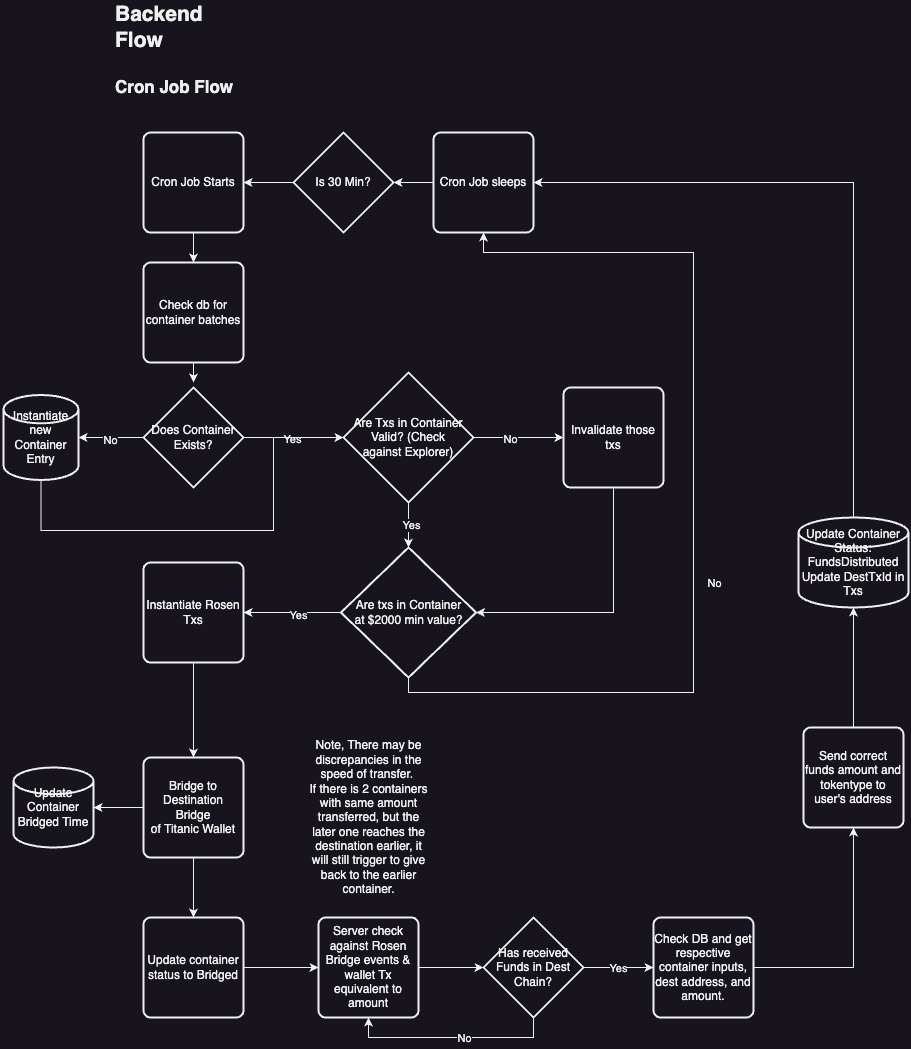

The diagram above was exported from draw.io. Its source (the exported page's mxGraphModel, read from the mxfile embedded in the PNG):
<mxGraphModel dx="2278" dy="1708" grid="1" gridSize="10" guides="1" tooltips="1" connect="1" arrows="1" fold="1" page="1" pageScale="1" pageWidth="850" pageHeight="1100" math="0" shadow="0">
  <root>
    <mxCell id="0" />
    <mxCell id="1" parent="0" />
    <mxCell id="2" style="edgeStyle=orthogonalEdgeStyle;rounded=0;orthogonalLoop=1;jettySize=auto;html=1;entryX=0.5;entryY=0;entryDx=0;entryDy=0;" edge="1" source="3" target="6" parent="1">
      <mxGeometry relative="1" as="geometry" />
    </mxCell>
    <mxCell id="3" value="Cron Job Starts" style="rounded=1;whiteSpace=wrap;html=1;absoluteArcSize=1;arcSize=14;strokeWidth=2;" vertex="1" parent="1">
      <mxGeometry x="130" y="880" width="100" height="100" as="geometry" />
    </mxCell>
    <mxCell id="4" value="Backend Flow" style="text;html=1;align=left;verticalAlign=middle;whiteSpace=wrap;rounded=0;fontStyle=1;fontSize=21;" vertex="1" parent="1">
      <mxGeometry x="100" y="760" width="130" height="30" as="geometry" />
    </mxCell>
    <mxCell id="5" style="edgeStyle=orthogonalEdgeStyle;rounded=0;orthogonalLoop=1;jettySize=auto;html=1;exitX=0.5;exitY=1;exitDx=0;exitDy=0;" edge="1" source="6" parent="1">
      <mxGeometry relative="1" as="geometry">
        <mxPoint x="180" y="1130" as="targetPoint" />
      </mxGeometry>
    </mxCell>
    <mxCell id="6" value="Check db for container batches" style="rounded=1;whiteSpace=wrap;html=1;absoluteArcSize=1;arcSize=14;strokeWidth=2;" vertex="1" parent="1">
      <mxGeometry x="130" y="1010" width="100" height="100" as="geometry" />
    </mxCell>
    <mxCell id="7" style="edgeStyle=orthogonalEdgeStyle;rounded=0;orthogonalLoop=1;jettySize=auto;html=1;entryX=0;entryY=0.5;entryDx=0;entryDy=0;" edge="1" source="9" target="15" parent="1">
      <mxGeometry relative="1" as="geometry" />
    </mxCell>
    <mxCell id="8" value="No" style="edgeLabel;html=1;align=center;verticalAlign=middle;resizable=0;points=[];" vertex="1" connectable="0" parent="7">
      <mxGeometry x="-0.2" y="-1" relative="1" as="geometry">
        <mxPoint as="offset" />
      </mxGeometry>
    </mxCell>
    <mxCell id="9" value="Are Txs in Container&lt;div&gt;Valid? (Check&lt;/div&gt;&lt;div&gt;against Explorer)&lt;/div&gt;" style="strokeWidth=2;html=1;shape=mxgraph.flowchart.decision;whiteSpace=wrap;" vertex="1" parent="1">
      <mxGeometry x="330" y="1120" width="130" height="130" as="geometry" />
    </mxCell>
    <mxCell id="10" style="edgeStyle=orthogonalEdgeStyle;rounded=0;orthogonalLoop=1;jettySize=auto;html=1;" edge="1" source="12" target="24" parent="1">
      <mxGeometry relative="1" as="geometry" />
    </mxCell>
    <mxCell id="11" value="Yes" style="edgeLabel;html=1;align=center;verticalAlign=middle;resizable=0;points=[];" vertex="1" connectable="0" parent="10">
      <mxGeometry x="-0.0872" y="2" relative="1" as="geometry">
        <mxPoint as="offset" />
      </mxGeometry>
    </mxCell>
    <mxCell id="12" value="Are txs in Container&lt;div&gt;at $2000 min value?&lt;/div&gt;" style="strokeWidth=2;html=1;shape=mxgraph.flowchart.decision;whiteSpace=wrap;" vertex="1" parent="1">
      <mxGeometry x="327.5" y="1295" width="135" height="130" as="geometry" />
    </mxCell>
    <mxCell id="13" style="edgeStyle=orthogonalEdgeStyle;rounded=0;orthogonalLoop=1;jettySize=auto;html=1;entryX=0.5;entryY=0;entryDx=0;entryDy=0;entryPerimeter=0;" edge="1" source="9" target="12" parent="1">
      <mxGeometry relative="1" as="geometry" />
    </mxCell>
    <mxCell id="14" value="Yes" style="edgeLabel;html=1;align=center;verticalAlign=middle;resizable=0;points=[];" vertex="1" connectable="0" parent="13">
      <mxGeometry x="0.0222" y="2" relative="1" as="geometry">
        <mxPoint as="offset" />
      </mxGeometry>
    </mxCell>
    <mxCell id="15" value="Invalidate those txs" style="rounded=1;whiteSpace=wrap;html=1;absoluteArcSize=1;arcSize=14;strokeWidth=2;" vertex="1" parent="1">
      <mxGeometry x="550" y="1135" width="100" height="100" as="geometry" />
    </mxCell>
    <mxCell id="16" style="edgeStyle=orthogonalEdgeStyle;rounded=0;orthogonalLoop=1;jettySize=auto;html=1;entryX=1;entryY=0.5;entryDx=0;entryDy=0;entryPerimeter=0;exitX=0.5;exitY=1;exitDx=0;exitDy=0;" edge="1" source="15" target="12" parent="1">
      <mxGeometry relative="1" as="geometry">
        <mxPoint x="617.5" y="1255" as="sourcePoint" />
        <mxPoint x="530" y="1430" as="targetPoint" />
      </mxGeometry>
    </mxCell>
    <mxCell id="17" value="" style="edgeStyle=orthogonalEdgeStyle;rounded=0;orthogonalLoop=1;jettySize=auto;html=1;exitX=0.5;exitY=1;exitDx=0;exitDy=0;exitPerimeter=0;entryX=0.5;entryY=1;entryDx=0;entryDy=0;" edge="1" source="12" target="19" parent="1">
      <mxGeometry relative="1" as="geometry">
        <mxPoint x="395" y="1420" as="sourcePoint" />
        <mxPoint x="470" y="1050" as="targetPoint" />
        <Array as="points">
          <mxPoint x="395" y="1440" />
          <mxPoint x="680" y="1440" />
          <mxPoint x="680" y="1000" />
          <mxPoint x="470" y="1000" />
        </Array>
      </mxGeometry>
    </mxCell>
    <mxCell id="18" value="No" style="edgeLabel;html=1;align=center;verticalAlign=middle;resizable=0;points=[];" vertex="1" connectable="0" parent="17">
      <mxGeometry x="-0.7302" y="-2" relative="1" as="geometry">
        <mxPoint x="190" y="-112" as="offset" />
      </mxGeometry>
    </mxCell>
    <mxCell id="19" value="Cron Job sleeps" style="rounded=1;whiteSpace=wrap;html=1;absoluteArcSize=1;arcSize=14;strokeWidth=2;" vertex="1" parent="1">
      <mxGeometry x="420" y="880" width="100" height="100" as="geometry" />
    </mxCell>
    <mxCell id="20" style="edgeStyle=orthogonalEdgeStyle;rounded=0;orthogonalLoop=1;jettySize=auto;html=1;entryX=1;entryY=0.5;entryDx=0;entryDy=0;" edge="1" source="21" target="3" parent="1">
      <mxGeometry relative="1" as="geometry" />
    </mxCell>
    <mxCell id="21" value="Is 30 Min?" style="strokeWidth=2;html=1;shape=mxgraph.flowchart.decision;whiteSpace=wrap;" vertex="1" parent="1">
      <mxGeometry x="280" y="880" width="100" height="100" as="geometry" />
    </mxCell>
    <mxCell id="22" style="edgeStyle=orthogonalEdgeStyle;rounded=0;orthogonalLoop=1;jettySize=auto;html=1;entryX=1;entryY=0.5;entryDx=0;entryDy=0;entryPerimeter=0;" edge="1" source="19" target="21" parent="1">
      <mxGeometry relative="1" as="geometry" />
    </mxCell>
    <mxCell id="23" style="edgeStyle=orthogonalEdgeStyle;rounded=0;orthogonalLoop=1;jettySize=auto;html=1;entryX=0.5;entryY=0;entryDx=0;entryDy=0;" edge="1" source="24" target="26" parent="1">
      <mxGeometry relative="1" as="geometry" />
    </mxCell>
    <mxCell id="24" value="Instantiate Rosen Txs" style="rounded=1;whiteSpace=wrap;html=1;absoluteArcSize=1;arcSize=14;strokeWidth=2;" vertex="1" parent="1">
      <mxGeometry x="130" y="1310" width="100" height="100" as="geometry" />
    </mxCell>
    <mxCell id="25" style="edgeStyle=orthogonalEdgeStyle;rounded=0;orthogonalLoop=1;jettySize=auto;html=1;entryX=0.5;entryY=0;entryDx=0;entryDy=0;" edge="1" source="26" target="28" parent="1">
      <mxGeometry relative="1" as="geometry" />
    </mxCell>
    <mxCell id="26" value="Bridge to Destination Bridge&lt;div&gt;of Titanic Wallet&lt;/div&gt;" style="rounded=1;whiteSpace=wrap;html=1;absoluteArcSize=1;arcSize=14;strokeWidth=2;" vertex="1" parent="1">
      <mxGeometry x="130" y="1505" width="100" height="100" as="geometry" />
    </mxCell>
    <mxCell id="27" style="edgeStyle=orthogonalEdgeStyle;rounded=0;orthogonalLoop=1;jettySize=auto;html=1;entryX=0;entryY=0.5;entryDx=0;entryDy=0;" edge="1" source="28" target="29" parent="1">
      <mxGeometry relative="1" as="geometry" />
    </mxCell>
    <mxCell id="28" value="Update container status to Bridged" style="rounded=1;whiteSpace=wrap;html=1;absoluteArcSize=1;arcSize=14;strokeWidth=2;" vertex="1" parent="1">
      <mxGeometry x="130" y="1665" width="100" height="100" as="geometry" />
    </mxCell>
    <mxCell id="29" value="Server check against Rosen Bridge events &amp;amp; wallet Tx equivalent to amount" style="rounded=1;whiteSpace=wrap;html=1;absoluteArcSize=1;arcSize=14;strokeWidth=2;" vertex="1" parent="1">
      <mxGeometry x="305" y="1665" width="100" height="100" as="geometry" />
    </mxCell>
    <mxCell id="30" value="Note, There may be discrepancies in the speed of transfer.&amp;nbsp;&lt;div&gt;If there is 2 containers with same amount transferred, but the later one reaches the destination earlier, it will still trigger to give back to the earlier container.&lt;/div&gt;" style="text;html=1;align=center;verticalAlign=middle;whiteSpace=wrap;rounded=0;" vertex="1" parent="1">
      <mxGeometry x="292.5" y="1475" width="125" height="180" as="geometry" />
    </mxCell>
    <mxCell id="31" style="edgeStyle=orthogonalEdgeStyle;rounded=0;orthogonalLoop=1;jettySize=auto;html=1;entryX=0.5;entryY=1;entryDx=0;entryDy=0;exitX=0.5;exitY=1;exitDx=0;exitDy=0;exitPerimeter=0;" edge="1" source="35" target="29" parent="1">
      <mxGeometry relative="1" as="geometry">
        <mxPoint x="532.5" y="1775" as="sourcePoint" />
        <mxPoint x="417.5" y="1825" as="targetPoint" />
      </mxGeometry>
    </mxCell>
    <mxCell id="32" value="No" style="edgeLabel;html=1;align=center;verticalAlign=middle;resizable=0;points=[];" vertex="1" connectable="0" parent="31">
      <mxGeometry x="-0.122" relative="1" as="geometry">
        <mxPoint as="offset" />
      </mxGeometry>
    </mxCell>
    <mxCell id="33" style="edgeStyle=orthogonalEdgeStyle;rounded=0;orthogonalLoop=1;jettySize=auto;html=1;entryX=0;entryY=0.5;entryDx=0;entryDy=0;" edge="1" source="35" target="38" parent="1">
      <mxGeometry relative="1" as="geometry" />
    </mxCell>
    <mxCell id="34" value="Yes" style="edgeLabel;html=1;align=center;verticalAlign=middle;resizable=0;points=[];" vertex="1" connectable="0" parent="33">
      <mxGeometry x="-0.0571" relative="1" as="geometry">
        <mxPoint as="offset" />
      </mxGeometry>
    </mxCell>
    <mxCell id="35" value="Has received Funds in Dest Chain?" style="strokeWidth=2;html=1;shape=mxgraph.flowchart.decision;whiteSpace=wrap;" vertex="1" parent="1">
      <mxGeometry x="470" y="1665" width="100" height="100" as="geometry" />
    </mxCell>
    <mxCell id="36" style="edgeStyle=orthogonalEdgeStyle;rounded=0;orthogonalLoop=1;jettySize=auto;html=1;entryX=0;entryY=0.5;entryDx=0;entryDy=0;entryPerimeter=0;" edge="1" source="29" target="35" parent="1">
      <mxGeometry relative="1" as="geometry" />
    </mxCell>
    <mxCell id="37" style="edgeStyle=orthogonalEdgeStyle;rounded=0;orthogonalLoop=1;jettySize=auto;html=1;entryX=0.5;entryY=1;entryDx=0;entryDy=0;" edge="1" source="38" target="40" parent="1">
      <mxGeometry relative="1" as="geometry" />
    </mxCell>
    <mxCell id="38" value="Check DB and get respective container inputs, dest address, and amount." style="rounded=1;whiteSpace=wrap;html=1;absoluteArcSize=1;arcSize=14;strokeWidth=2;" vertex="1" parent="1">
      <mxGeometry x="640" y="1665" width="100" height="100" as="geometry" />
    </mxCell>
    <mxCell id="39" style="edgeStyle=orthogonalEdgeStyle;rounded=0;orthogonalLoop=1;jettySize=auto;html=1;entryX=1;entryY=0.5;entryDx=0;entryDy=0;exitX=0.5;exitY=0;exitDx=0;exitDy=0;" edge="1" source="44" target="19" parent="1">
      <mxGeometry relative="1" as="geometry">
        <mxPoint x="880" y="1335" as="sourcePoint" />
        <mxPoint x="610" y="815" as="targetPoint" />
      </mxGeometry>
    </mxCell>
    <mxCell id="40" value="Send correct funds amount and tokentype to user's address" style="rounded=1;whiteSpace=wrap;html=1;absoluteArcSize=1;arcSize=14;strokeWidth=2;" vertex="1" parent="1">
      <mxGeometry x="790" y="1475" width="100" height="100" as="geometry" />
    </mxCell>
    <mxCell id="41" value="Update&lt;div&gt;Container&lt;/div&gt;&lt;div&gt;Bridged Time&lt;/div&gt;" style="strokeWidth=2;html=1;shape=mxgraph.flowchart.database;whiteSpace=wrap;" vertex="1" parent="1">
      <mxGeometry y="1515" width="80" height="80" as="geometry" />
    </mxCell>
    <mxCell id="42" style="edgeStyle=orthogonalEdgeStyle;rounded=0;orthogonalLoop=1;jettySize=auto;html=1;entryX=1;entryY=0.5;entryDx=0;entryDy=0;entryPerimeter=0;" edge="1" source="26" target="41" parent="1">
      <mxGeometry relative="1" as="geometry" />
    </mxCell>
    <mxCell id="43" value="" style="edgeStyle=orthogonalEdgeStyle;rounded=0;orthogonalLoop=1;jettySize=auto;html=1;entryX=0.5;entryY=1;entryDx=0;entryDy=0;exitX=0.5;exitY=0;exitDx=0;exitDy=0;entryPerimeter=0;" edge="1" source="40" target="44" parent="1">
      <mxGeometry relative="1" as="geometry">
        <mxPoint x="840" y="1475" as="sourcePoint" />
        <mxPoint x="520" y="1005" as="targetPoint" />
        <Array as="points">
          <mxPoint x="840" y="1355" />
          <mxPoint x="840" y="1355" />
        </Array>
      </mxGeometry>
    </mxCell>
    <mxCell id="44" value="Update Container Status:&lt;br&gt;FundsDistributed&lt;div&gt;Update DestTxId in Txs&lt;/div&gt;" style="strokeWidth=2;html=1;shape=mxgraph.flowchart.database;whiteSpace=wrap;" vertex="1" parent="1">
      <mxGeometry x="785" y="1265" width="110" height="90" as="geometry" />
    </mxCell>
    <mxCell id="45" value="Cron Job Flow" style="text;html=1;align=left;verticalAlign=middle;whiteSpace=wrap;rounded=0;fontStyle=1;fontSize=17;" vertex="1" parent="1">
      <mxGeometry x="100" y="820" width="190" height="30" as="geometry" />
    </mxCell>
    <mxCell id="46" value="Does Container Exists?" style="strokeWidth=2;html=1;shape=mxgraph.flowchart.decision;whiteSpace=wrap;" vertex="1" parent="1">
      <mxGeometry x="130" y="1135" width="100" height="100" as="geometry" />
    </mxCell>
    <mxCell id="47" style="edgeStyle=orthogonalEdgeStyle;rounded=0;orthogonalLoop=1;jettySize=auto;html=1;entryX=0;entryY=0.5;entryDx=0;entryDy=0;entryPerimeter=0;" edge="1" source="46" target="9" parent="1">
      <mxGeometry relative="1" as="geometry" />
    </mxCell>
    <mxCell id="48" value="Yes" style="edgeLabel;html=1;align=center;verticalAlign=middle;resizable=0;points=[];" vertex="1" connectable="0" parent="47">
      <mxGeometry x="-0.04" y="-1" relative="1" as="geometry">
        <mxPoint as="offset" />
      </mxGeometry>
    </mxCell>
    <mxCell id="49" value="Instantiate new Container Entry" style="strokeWidth=2;html=1;shape=mxgraph.flowchart.database;whiteSpace=wrap;" vertex="1" parent="1">
      <mxGeometry x="-10" y="1142.5" width="75" height="85" as="geometry" />
    </mxCell>
    <mxCell id="50" style="edgeStyle=orthogonalEdgeStyle;rounded=0;orthogonalLoop=1;jettySize=auto;html=1;entryX=1;entryY=0.5;entryDx=0;entryDy=0;entryPerimeter=0;" edge="1" source="46" target="49" parent="1">
      <mxGeometry relative="1" as="geometry" />
    </mxCell>
    <mxCell id="51" value="No" style="edgeLabel;html=1;align=center;verticalAlign=middle;resizable=0;points=[];" vertex="1" connectable="0" parent="50">
      <mxGeometry x="0.0769" y="2" relative="1" as="geometry">
        <mxPoint as="offset" />
      </mxGeometry>
    </mxCell>
    <mxCell id="52" style="edgeStyle=orthogonalEdgeStyle;rounded=0;orthogonalLoop=1;jettySize=auto;html=1;exitX=0.5;exitY=1;exitDx=0;exitDy=0;exitPerimeter=0;entryX=0;entryY=0.5;entryDx=0;entryDy=0;entryPerimeter=0;" edge="1" source="49" target="9" parent="1">
      <mxGeometry relative="1" as="geometry">
        <mxPoint x="40" y="1277.5" as="sourcePoint" />
        <mxPoint x="340" y="1190" as="targetPoint" />
        <Array as="points">
          <mxPoint x="28" y="1278" />
          <mxPoint x="260" y="1278" />
          <mxPoint x="260" y="1185" />
        </Array>
      </mxGeometry>
    </mxCell>
  </root>
</mxGraphModel>